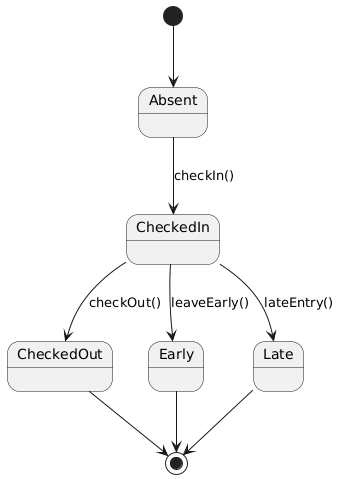

The diagram above was rendered by PlantUML. Its source (embedded in the PNG):
@startuml
[*] --> Absent

Absent --> CheckedIn : checkIn()
CheckedIn --> CheckedOut : checkOut()
CheckedIn --> Early : leaveEarly()
CheckedIn --> Late : lateEntry()

CheckedOut --> [*]
Early --> [*]
Late --> [*]
@enduml